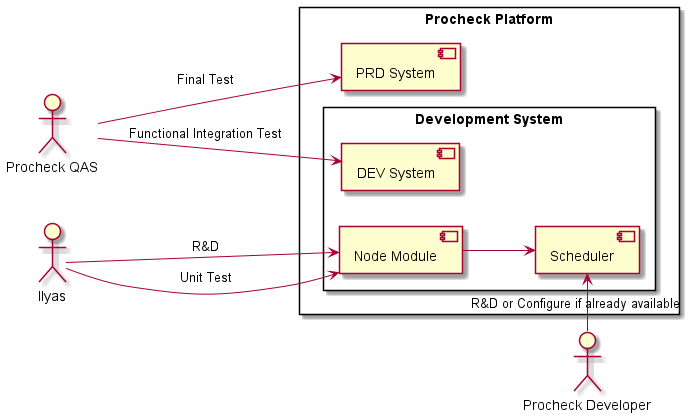

The diagram above was rendered by PlantUML. Its source (embedded in the PNG):
@startuml
left to right direction
skinparam packageStyle rectangle
actor Procheck_Developer as "Procheck Developer"
actor Procheck_QAS as "Procheck QAS" 
actor Ilyas
rectangle "Procheck Platform" {
Procheck_QAS --> [PRD System] : Final Test
rectangle "Development System" {
Procheck_QAS --> [DEV System] : Functional Integration Test
Procheck_Developer -> [Scheduler] : R&D or Configure if already available
Ilyas --> [Node Module] : R&D 
Ilyas --> [Node Module] : Unit Test
}
}

[Node Module] --> [Scheduler]


@enduml